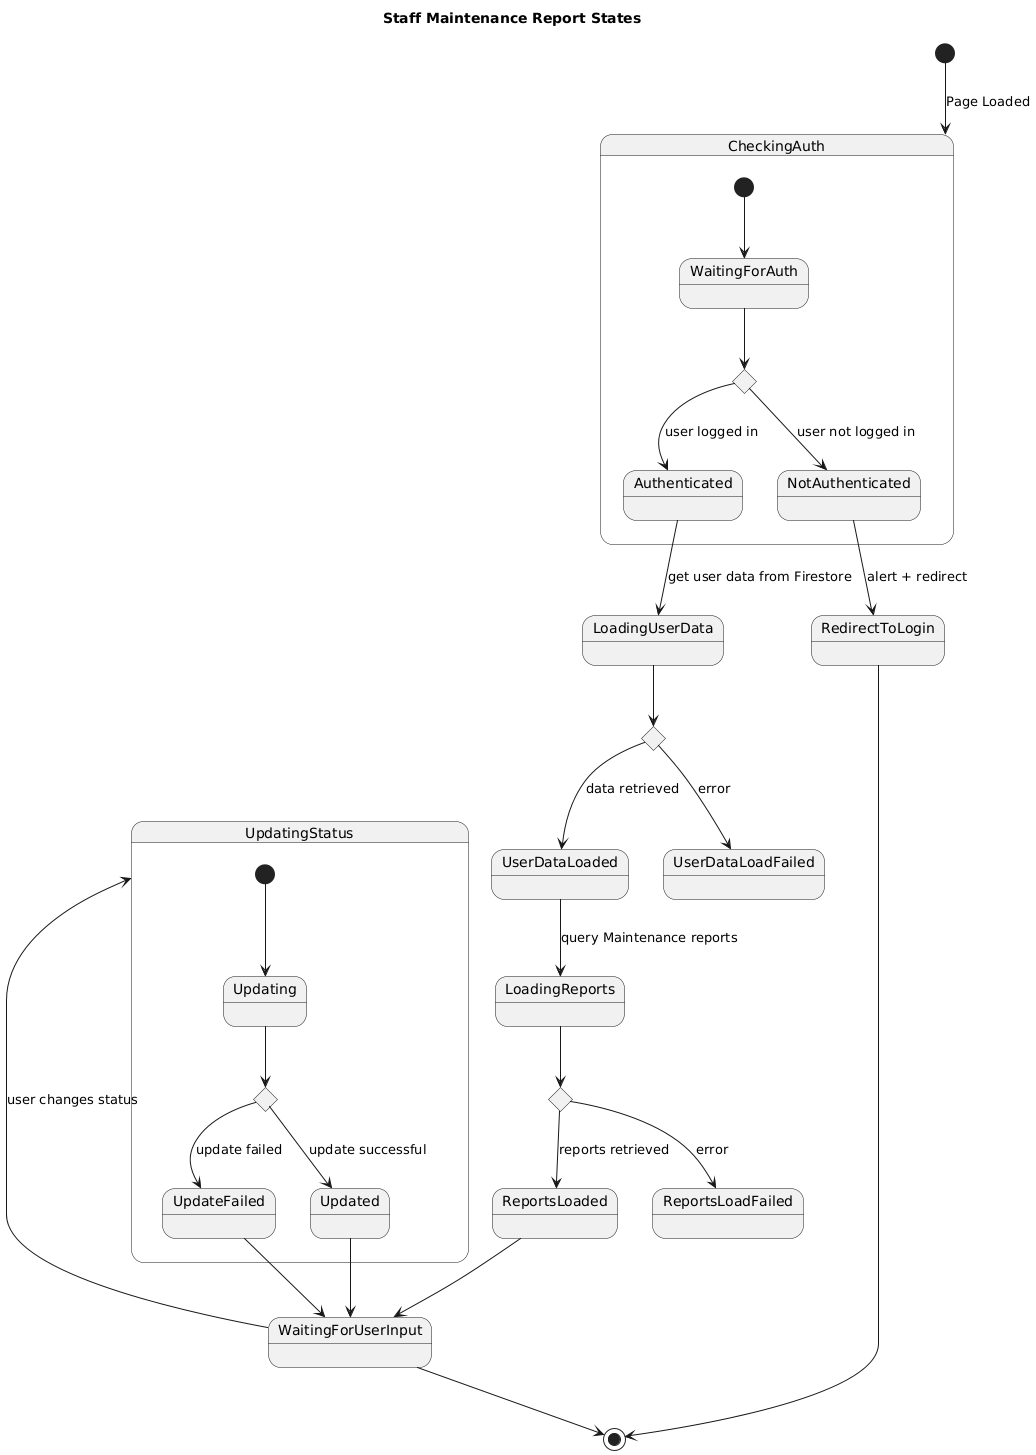

The diagram above was rendered by PlantUML. Its source (embedded in the PNG):
@startuml
title Staff Maintenance Report States

[*] --> CheckingAuth : Page Loaded

state CheckingAuth {
  [*] --> WaitingForAuth
  WaitingForAuth --> AuthDecision

  state AuthDecision <<choice>>
  AuthDecision --> Authenticated : user logged in
  AuthDecision --> NotAuthenticated : user not logged in
}

Authenticated --> LoadingUserData : get user data from Firestore
LoadingUserData --> UserDataDecision

state UserDataDecision <<choice>>
UserDataDecision --> UserDataLoaded : data retrieved
UserDataDecision --> UserDataLoadFailed : error

UserDataLoaded --> LoadingReports : query Maintenance reports
LoadingReports --> ReportsDecision

state ReportsDecision <<choice>>
ReportsDecision --> ReportsLoaded : reports retrieved
ReportsDecision --> ReportsLoadFailed : error

ReportsLoaded --> WaitingForUserInput

WaitingForUserInput --> UpdatingStatus : user changes status

state UpdatingStatus {
  [*] --> Updating
  Updating --> UpdateOutcome

  state UpdateOutcome <<choice>>
  UpdateOutcome --> Updated : update successful
  UpdateOutcome --> UpdateFailed : update failed
}

Updated --> WaitingForUserInput
UpdateFailed --> WaitingForUserInput

WaitingForUserInput --> [*]

NotAuthenticated --> RedirectToLogin : alert + redirect
RedirectToLogin --> [*]
@enduml